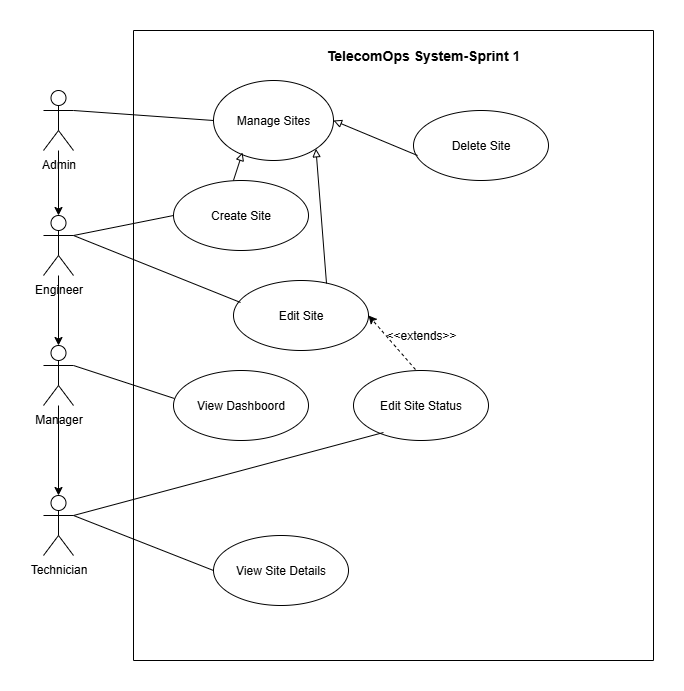

The diagram above was exported from draw.io. Its source (the exported page's mxGraphModel, read from the mxfile embedded in the PNG):
<mxGraphModel dx="872" dy="473" grid="1" gridSize="10" guides="1" tooltips="1" connect="1" arrows="1" fold="1" page="1" pageScale="1" pageWidth="850" pageHeight="1100" math="0" shadow="0">
  <root>
    <mxCell id="0" />
    <mxCell id="1" parent="0" />
    <mxCell id="aoVJbF_At2_gsToxI_HB-1" value="" style="edgeStyle=orthogonalEdgeStyle;rounded=0;orthogonalLoop=1;jettySize=auto;html=1;" edge="1" parent="1" source="aoVJbF_At2_gsToxI_HB-2" target="aoVJbF_At2_gsToxI_HB-6">
      <mxGeometry relative="1" as="geometry" />
    </mxCell>
    <mxCell id="aoVJbF_At2_gsToxI_HB-2" value="Admin" style="shape=umlActor;verticalLabelPosition=bottom;verticalAlign=top;html=1;outlineConnect=0;" vertex="1" parent="1">
      <mxGeometry x="140" y="195" width="30" height="60" as="geometry" />
    </mxCell>
    <mxCell id="aoVJbF_At2_gsToxI_HB-3" value="" style="edgeStyle=orthogonalEdgeStyle;rounded=0;orthogonalLoop=1;jettySize=auto;html=1;" edge="1" parent="1" source="aoVJbF_At2_gsToxI_HB-4" target="aoVJbF_At2_gsToxI_HB-7">
      <mxGeometry relative="1" as="geometry" />
    </mxCell>
    <mxCell id="aoVJbF_At2_gsToxI_HB-4" value="Manager" style="shape=umlActor;verticalLabelPosition=bottom;verticalAlign=top;html=1;outlineConnect=0;" vertex="1" parent="1">
      <mxGeometry x="140" y="450" width="30" height="60" as="geometry" />
    </mxCell>
    <mxCell id="aoVJbF_At2_gsToxI_HB-5" value="" style="edgeStyle=orthogonalEdgeStyle;rounded=0;orthogonalLoop=1;jettySize=auto;html=1;" edge="1" parent="1" source="aoVJbF_At2_gsToxI_HB-6" target="aoVJbF_At2_gsToxI_HB-4">
      <mxGeometry relative="1" as="geometry" />
    </mxCell>
    <mxCell id="aoVJbF_At2_gsToxI_HB-6" value="Engineer" style="shape=umlActor;verticalLabelPosition=bottom;verticalAlign=top;html=1;outlineConnect=0;" vertex="1" parent="1">
      <mxGeometry x="140" y="320" width="30" height="60" as="geometry" />
    </mxCell>
    <mxCell id="aoVJbF_At2_gsToxI_HB-7" value="Technician" style="shape=umlActor;verticalLabelPosition=bottom;verticalAlign=top;html=1;outlineConnect=0;" vertex="1" parent="1">
      <mxGeometry x="140" y="600" width="30" height="60" as="geometry" />
    </mxCell>
    <mxCell id="aoVJbF_At2_gsToxI_HB-8" value="" style="swimlane;startSize=0;" vertex="1" parent="1">
      <mxGeometry x="230" y="135" width="520" height="630" as="geometry" />
    </mxCell>
    <mxCell id="aoVJbF_At2_gsToxI_HB-9" value="&lt;font style=&quot;font-size: 14px;&quot;&gt;&lt;b&gt;TelecomOps System-Sprint 1&lt;/b&gt;&lt;/font&gt;" style="text;html=1;align=center;verticalAlign=middle;whiteSpace=wrap;rounded=0;" vertex="1" parent="aoVJbF_At2_gsToxI_HB-8">
      <mxGeometry x="190" y="10" width="200" height="30" as="geometry" />
    </mxCell>
    <mxCell id="aoVJbF_At2_gsToxI_HB-10" value="Delete Site" style="ellipse;whiteSpace=wrap;html=1;" vertex="1" parent="aoVJbF_At2_gsToxI_HB-8">
      <mxGeometry x="280" y="80" width="135" height="70" as="geometry" />
    </mxCell>
    <mxCell id="aoVJbF_At2_gsToxI_HB-11" value="Edit Site" style="ellipse;whiteSpace=wrap;html=1;" vertex="1" parent="aoVJbF_At2_gsToxI_HB-8">
      <mxGeometry x="100" y="250" width="135" height="70" as="geometry" />
    </mxCell>
    <mxCell id="aoVJbF_At2_gsToxI_HB-12" value="Create Site" style="ellipse;whiteSpace=wrap;html=1;" vertex="1" parent="aoVJbF_At2_gsToxI_HB-8">
      <mxGeometry x="40" y="150" width="135" height="70" as="geometry" />
    </mxCell>
    <mxCell id="aoVJbF_At2_gsToxI_HB-13" value="Edit Site Status" style="ellipse;whiteSpace=wrap;html=1;" vertex="1" parent="aoVJbF_At2_gsToxI_HB-8">
      <mxGeometry x="220" y="340" width="135" height="70" as="geometry" />
    </mxCell>
    <mxCell id="aoVJbF_At2_gsToxI_HB-14" value="Manage Sites" style="ellipse;whiteSpace=wrap;html=1;" vertex="1" parent="aoVJbF_At2_gsToxI_HB-8">
      <mxGeometry x="80" y="50" width="120" height="80" as="geometry" />
    </mxCell>
    <mxCell id="aoVJbF_At2_gsToxI_HB-15" value="" style="endArrow=block;html=1;rounded=0;entryX=1;entryY=0.5;entryDx=0;entryDy=0;exitX=0.03;exitY=0.643;exitDx=0;exitDy=0;exitPerimeter=0;endFill=0;" edge="1" parent="aoVJbF_At2_gsToxI_HB-8" source="aoVJbF_At2_gsToxI_HB-10" target="aoVJbF_At2_gsToxI_HB-14">
      <mxGeometry width="50" height="50" relative="1" as="geometry">
        <mxPoint x="160" y="240" as="sourcePoint" />
        <mxPoint x="210" y="190" as="targetPoint" />
      </mxGeometry>
    </mxCell>
    <mxCell id="aoVJbF_At2_gsToxI_HB-16" value="" style="endArrow=block;html=1;rounded=0;entryX=0.242;entryY=0.9;entryDx=0;entryDy=0;exitX=0.444;exitY=0;exitDx=0;exitDy=0;exitPerimeter=0;entryPerimeter=0;endFill=0;" edge="1" parent="aoVJbF_At2_gsToxI_HB-8" source="aoVJbF_At2_gsToxI_HB-12" target="aoVJbF_At2_gsToxI_HB-14">
      <mxGeometry width="50" height="50" relative="1" as="geometry">
        <mxPoint x="150" y="300" as="sourcePoint" />
        <mxPoint x="200" y="250" as="targetPoint" />
      </mxGeometry>
    </mxCell>
    <mxCell id="aoVJbF_At2_gsToxI_HB-17" value="View Site Details" style="ellipse;whiteSpace=wrap;html=1;" vertex="1" parent="aoVJbF_At2_gsToxI_HB-8">
      <mxGeometry x="80" y="505" width="135" height="70" as="geometry" />
    </mxCell>
    <mxCell id="aoVJbF_At2_gsToxI_HB-18" value="" style="endArrow=block;html=1;rounded=0;entryX=1;entryY=1;entryDx=0;entryDy=0;exitX=0.689;exitY=0.043;exitDx=0;exitDy=0;exitPerimeter=0;endFill=0;" edge="1" parent="aoVJbF_At2_gsToxI_HB-8" source="aoVJbF_At2_gsToxI_HB-11" target="aoVJbF_At2_gsToxI_HB-14">
      <mxGeometry width="50" height="50" relative="1" as="geometry">
        <mxPoint x="130" y="250" as="sourcePoint" />
        <mxPoint x="180" y="200" as="targetPoint" />
      </mxGeometry>
    </mxCell>
    <mxCell id="aoVJbF_At2_gsToxI_HB-19" value="" style="endArrow=classic;html=1;rounded=0;exitX=0.459;exitY=-0.014;exitDx=0;exitDy=0;exitPerimeter=0;entryX=1;entryY=0.5;entryDx=0;entryDy=0;dashed=1;" edge="1" parent="aoVJbF_At2_gsToxI_HB-8" source="aoVJbF_At2_gsToxI_HB-13" target="aoVJbF_At2_gsToxI_HB-11">
      <mxGeometry width="50" height="50" relative="1" as="geometry">
        <mxPoint x="140" y="350" as="sourcePoint" />
        <mxPoint x="190" y="300" as="targetPoint" />
      </mxGeometry>
    </mxCell>
    <mxCell id="aoVJbF_At2_gsToxI_HB-20" value="&amp;lt;&amp;lt;extends&amp;gt;&amp;gt;" style="text;html=1;align=center;verticalAlign=middle;whiteSpace=wrap;rounded=0;" vertex="1" parent="aoVJbF_At2_gsToxI_HB-8">
      <mxGeometry x="257.5" y="290" width="60" height="30" as="geometry" />
    </mxCell>
    <mxCell id="aoVJbF_At2_gsToxI_HB-21" value="View Dashboord" style="ellipse;whiteSpace=wrap;html=1;" vertex="1" parent="aoVJbF_At2_gsToxI_HB-8">
      <mxGeometry x="40" y="340" width="135" height="70" as="geometry" />
    </mxCell>
    <mxCell id="aoVJbF_At2_gsToxI_HB-22" value="" style="endArrow=none;html=1;rounded=0;exitX=1;exitY=0.3333333333333333;exitDx=0;exitDy=0;exitPerimeter=0;entryX=0;entryY=0.5;entryDx=0;entryDy=0;" edge="1" parent="1" source="aoVJbF_At2_gsToxI_HB-2" target="aoVJbF_At2_gsToxI_HB-14">
      <mxGeometry width="50" height="50" relative="1" as="geometry">
        <mxPoint x="400" y="260" as="sourcePoint" />
        <mxPoint x="450" y="210" as="targetPoint" />
      </mxGeometry>
    </mxCell>
    <mxCell id="aoVJbF_At2_gsToxI_HB-23" value="" style="endArrow=none;html=1;rounded=0;exitX=1;exitY=0.3333333333333333;exitDx=0;exitDy=0;exitPerimeter=0;entryX=0.052;entryY=0.314;entryDx=0;entryDy=0;entryPerimeter=0;" edge="1" parent="1" source="aoVJbF_At2_gsToxI_HB-6" target="aoVJbF_At2_gsToxI_HB-11">
      <mxGeometry width="50" height="50" relative="1" as="geometry">
        <mxPoint x="400" y="360" as="sourcePoint" />
        <mxPoint x="450" y="310" as="targetPoint" />
      </mxGeometry>
    </mxCell>
    <mxCell id="aoVJbF_At2_gsToxI_HB-24" value="" style="endArrow=none;html=1;rounded=0;exitX=1;exitY=0.3333333333333333;exitDx=0;exitDy=0;exitPerimeter=0;entryX=0;entryY=0.5;entryDx=0;entryDy=0;" edge="1" parent="1" source="aoVJbF_At2_gsToxI_HB-6" target="aoVJbF_At2_gsToxI_HB-12">
      <mxGeometry width="50" height="50" relative="1" as="geometry">
        <mxPoint x="500" y="330" as="sourcePoint" />
        <mxPoint x="587" y="342" as="targetPoint" />
      </mxGeometry>
    </mxCell>
    <mxCell id="aoVJbF_At2_gsToxI_HB-26" value="" style="endArrow=none;html=1;rounded=0;exitX=1;exitY=0.3333333333333333;exitDx=0;exitDy=0;exitPerimeter=0;entryX=0;entryY=0.5;entryDx=0;entryDy=0;" edge="1" parent="1" source="aoVJbF_At2_gsToxI_HB-7" target="aoVJbF_At2_gsToxI_HB-17">
      <mxGeometry width="50" height="50" relative="1" as="geometry">
        <mxPoint x="400" y="560" as="sourcePoint" />
        <mxPoint x="450" y="510" as="targetPoint" />
      </mxGeometry>
    </mxCell>
    <mxCell id="aoVJbF_At2_gsToxI_HB-27" value="" style="endArrow=none;html=1;rounded=0;exitX=1;exitY=0.3333333333333333;exitDx=0;exitDy=0;exitPerimeter=0;entryX=0.007;entryY=0.4;entryDx=0;entryDy=0;entryPerimeter=0;" edge="1" parent="1" source="aoVJbF_At2_gsToxI_HB-4" target="aoVJbF_At2_gsToxI_HB-21">
      <mxGeometry width="50" height="50" relative="1" as="geometry">
        <mxPoint x="400" y="560" as="sourcePoint" />
        <mxPoint x="450" y="510" as="targetPoint" />
      </mxGeometry>
    </mxCell>
    <mxCell id="aoVJbF_At2_gsToxI_HB-28" value="" style="endArrow=none;html=1;rounded=0;exitX=1;exitY=0.3333333333333333;exitDx=0;exitDy=0;exitPerimeter=0;entryX=0.222;entryY=0.886;entryDx=0;entryDy=0;entryPerimeter=0;" edge="1" parent="1" source="aoVJbF_At2_gsToxI_HB-7" target="aoVJbF_At2_gsToxI_HB-13">
      <mxGeometry width="50" height="50" relative="1" as="geometry">
        <mxPoint x="410" y="620" as="sourcePoint" />
        <mxPoint x="543" y="700" as="targetPoint" />
      </mxGeometry>
    </mxCell>
  </root>
</mxGraphModel>